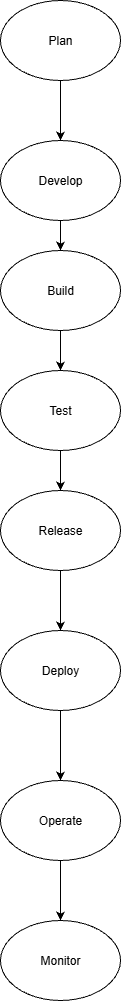

The diagram above was exported from draw.io. Its source (the exported page's mxGraphModel, read from the mxfile embedded in the PNG):
<mxGraphModel dx="2316" dy="1133" grid="1" gridSize="10" guides="1" tooltips="1" connect="1" arrows="1" fold="1" page="1" pageScale="1" pageWidth="850" pageHeight="1100" math="0" shadow="0">
  <root>
    <mxCell id="0" />
    <mxCell id="1" parent="0" />
    <mxCell id="yO-Pryvb4J6u1clQNSJp-9" value="" style="edgeStyle=orthogonalEdgeStyle;rounded=0;orthogonalLoop=1;jettySize=auto;html=1;" edge="1" parent="1" source="yO-Pryvb4J6u1clQNSJp-1" target="yO-Pryvb4J6u1clQNSJp-3">
      <mxGeometry relative="1" as="geometry" />
    </mxCell>
    <mxCell id="yO-Pryvb4J6u1clQNSJp-1" value="Plan" style="ellipse;whiteSpace=wrap;html=1;" vertex="1" parent="1">
      <mxGeometry x="330" width="120" height="80" as="geometry" />
    </mxCell>
    <mxCell id="yO-Pryvb4J6u1clQNSJp-11" value="" style="edgeStyle=orthogonalEdgeStyle;rounded=0;orthogonalLoop=1;jettySize=auto;html=1;" edge="1" parent="1" source="yO-Pryvb4J6u1clQNSJp-2" target="yO-Pryvb4J6u1clQNSJp-5">
      <mxGeometry relative="1" as="geometry" />
    </mxCell>
    <mxCell id="yO-Pryvb4J6u1clQNSJp-2" value="Build" style="ellipse;whiteSpace=wrap;html=1;" vertex="1" parent="1">
      <mxGeometry x="330" y="250" width="120" height="80" as="geometry" />
    </mxCell>
    <mxCell id="yO-Pryvb4J6u1clQNSJp-10" value="" style="edgeStyle=orthogonalEdgeStyle;rounded=0;orthogonalLoop=1;jettySize=auto;html=1;" edge="1" parent="1" source="yO-Pryvb4J6u1clQNSJp-3" target="yO-Pryvb4J6u1clQNSJp-2">
      <mxGeometry relative="1" as="geometry" />
    </mxCell>
    <mxCell id="yO-Pryvb4J6u1clQNSJp-3" value="Develop" style="ellipse;whiteSpace=wrap;html=1;" vertex="1" parent="1">
      <mxGeometry x="330" y="140" width="120" height="80" as="geometry" />
    </mxCell>
    <mxCell id="yO-Pryvb4J6u1clQNSJp-13" value="" style="edgeStyle=orthogonalEdgeStyle;rounded=0;orthogonalLoop=1;jettySize=auto;html=1;" edge="1" parent="1" source="yO-Pryvb4J6u1clQNSJp-4" target="yO-Pryvb4J6u1clQNSJp-6">
      <mxGeometry relative="1" as="geometry" />
    </mxCell>
    <mxCell id="yO-Pryvb4J6u1clQNSJp-4" value="Release" style="ellipse;whiteSpace=wrap;html=1;" vertex="1" parent="1">
      <mxGeometry x="330" y="490" width="120" height="80" as="geometry" />
    </mxCell>
    <mxCell id="yO-Pryvb4J6u1clQNSJp-12" value="" style="edgeStyle=orthogonalEdgeStyle;rounded=0;orthogonalLoop=1;jettySize=auto;html=1;" edge="1" parent="1" source="yO-Pryvb4J6u1clQNSJp-5" target="yO-Pryvb4J6u1clQNSJp-4">
      <mxGeometry relative="1" as="geometry" />
    </mxCell>
    <mxCell id="yO-Pryvb4J6u1clQNSJp-5" value="Test" style="ellipse;whiteSpace=wrap;html=1;" vertex="1" parent="1">
      <mxGeometry x="330" y="370" width="120" height="80" as="geometry" />
    </mxCell>
    <mxCell id="yO-Pryvb4J6u1clQNSJp-14" value="" style="edgeStyle=orthogonalEdgeStyle;rounded=0;orthogonalLoop=1;jettySize=auto;html=1;" edge="1" parent="1" source="yO-Pryvb4J6u1clQNSJp-6" target="yO-Pryvb4J6u1clQNSJp-7">
      <mxGeometry relative="1" as="geometry" />
    </mxCell>
    <mxCell id="yO-Pryvb4J6u1clQNSJp-6" value="Deploy" style="ellipse;whiteSpace=wrap;html=1;" vertex="1" parent="1">
      <mxGeometry x="330" y="630" width="120" height="80" as="geometry" />
    </mxCell>
    <mxCell id="yO-Pryvb4J6u1clQNSJp-16" value="" style="edgeStyle=orthogonalEdgeStyle;rounded=0;orthogonalLoop=1;jettySize=auto;html=1;" edge="1" parent="1" source="yO-Pryvb4J6u1clQNSJp-7" target="yO-Pryvb4J6u1clQNSJp-8">
      <mxGeometry relative="1" as="geometry" />
    </mxCell>
    <mxCell id="yO-Pryvb4J6u1clQNSJp-7" value="Operate" style="ellipse;whiteSpace=wrap;html=1;" vertex="1" parent="1">
      <mxGeometry x="330" y="780" width="120" height="80" as="geometry" />
    </mxCell>
    <mxCell id="yO-Pryvb4J6u1clQNSJp-8" value="Monitor" style="ellipse;whiteSpace=wrap;html=1;" vertex="1" parent="1">
      <mxGeometry x="330" y="920" width="120" height="80" as="geometry" />
    </mxCell>
  </root>
</mxGraphModel>